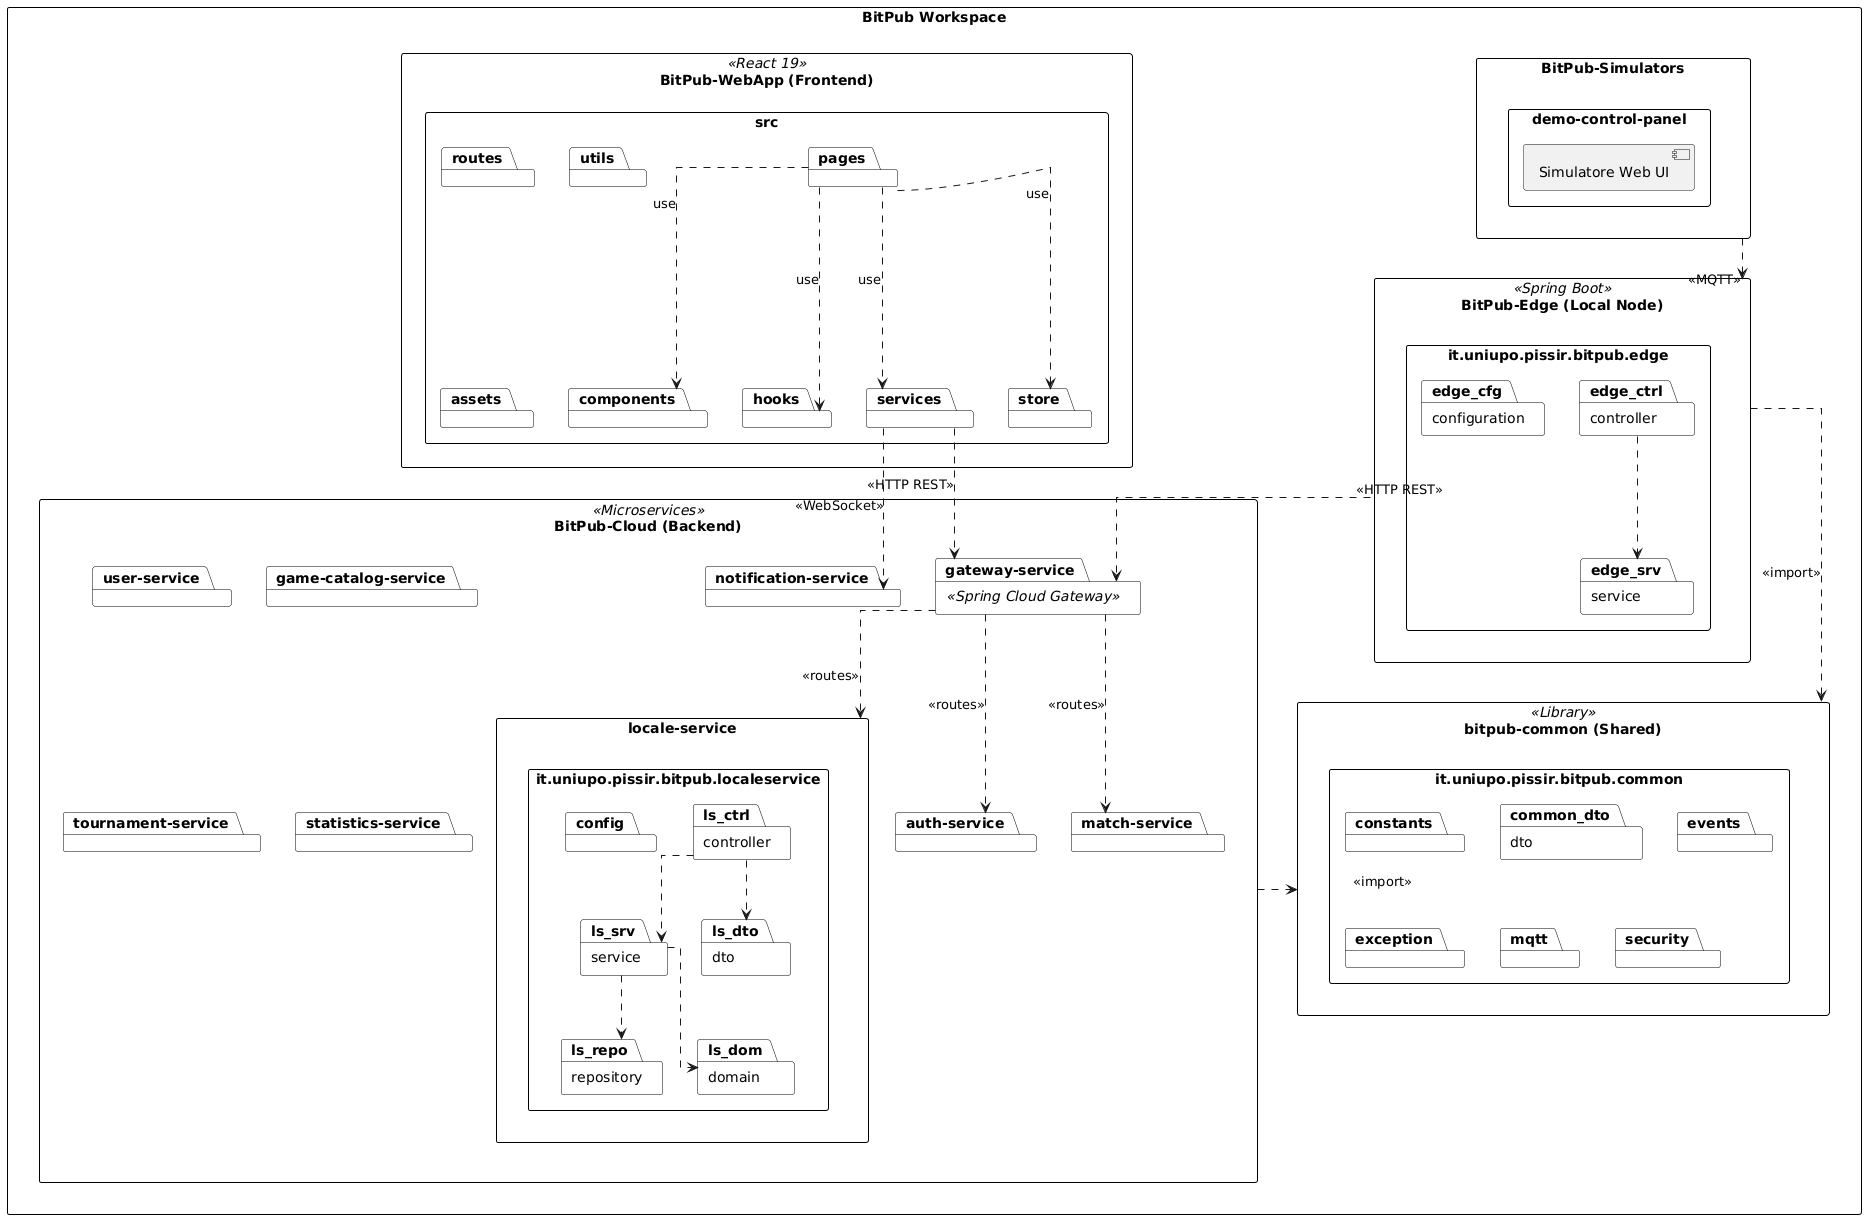

The diagram above was rendered by PlantUML. Its source (embedded in the PNG):
@startuml
skinparam packageStyle rectangle
skinparam shadowing false
skinparam linetype ortho

' Styling
skinparam package {
    BackgroundColor White
    BorderColor Black
    FontName Arial
}

package "BitPub Workspace" {

    package "BitPub-WebApp (Frontend)" <<React 19>> {
        package "src" {
            package "components"
            package "pages"
            package "hooks"
            package "services"
            package "store"
            package "routes"
            package "utils"
            package "assets"
        }
        "pages" ..> "components" : use
        "pages" ..> "hooks" : use
        "pages" ..> "services" : use
        "pages" ..> "store" : use
    }

    package "bitpub-common (Shared)" <<Library>> {
        package "it.uniupo.pissir.bitpub.common" {
            package "constants"
            package "dto" as common_dto
            package "events"
            package "exception"
            package "mqtt"
            package "security"
        }
    }

    package "BitPub-Cloud (Backend)" <<Microservices>> {
        package "gateway-service" <<Spring Cloud Gateway>>
        package "auth-service"
        package "user-service"
        package "game-catalog-service"
        package "match-service"
        package "tournament-service"
        package "statistics-service"
        package "notification-service"
        
        package "locale-service" {
            package "it.uniupo.pissir.bitpub.localeservice" {
                package "config"
                package "controller" as ls_ctrl
                package "service" as ls_srv
                package "repository" as ls_repo
                package "domain" as ls_dom
                package "dto" as ls_dto
                
                ls_ctrl ..> ls_srv
                ls_srv ..> ls_repo
                ls_srv ..> ls_dom
                ls_ctrl ..> ls_dto
            }
        }
    }

    package "BitPub-Edge (Local Node)" <<Spring Boot>> {
         package "it.uniupo.pissir.bitpub.edge" {
             package "configuration" as edge_cfg
             package "controller" as edge_ctrl
             package "service" as edge_srv
             
             edge_ctrl ..> edge_srv
         }
    }

    package "BitPub-Simulators" {
        package "demo-control-panel" {
            [Simulatore Web UI]
        }
    }
}

' Cross-module Dependencies
"gateway-service" ..> "auth-service" : <<routes>>
"gateway-service" ..> "locale-service" : <<routes>>
"gateway-service" ..> "match-service" : <<routes>>

"BitPub-Cloud (Backend)" ..> "bitpub-common (Shared)" : <<import>>
"BitPub-Edge (Local Node)" ..> "bitpub-common (Shared)" : <<import>>

"services" ..> "gateway-service" : <<HTTP REST>>
"services" ..> "notification-service" : <<WebSocket>>

"BitPub-Edge (Local Node)" ..> "gateway-service" : <<HTTP REST>>
"BitPub-Simulators" ..> "BitPub-Edge (Local Node)" : <<MQTT>>
@enduml